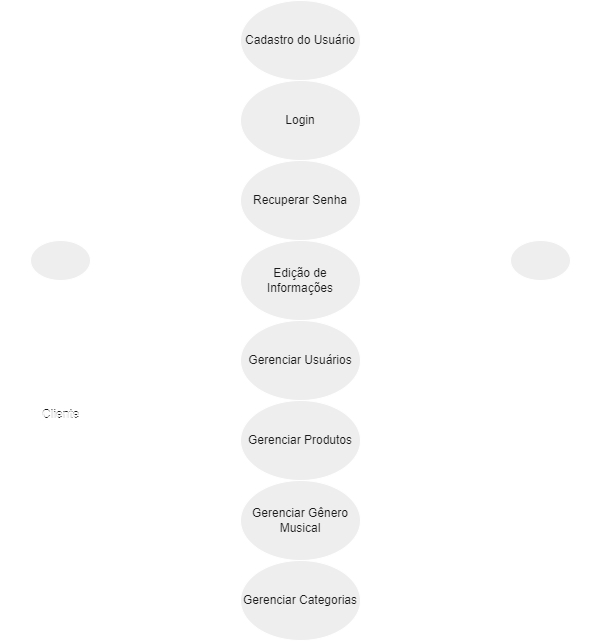

The diagram above was exported from draw.io. Its source (the exported page's mxGraphModel, read from the mxfile embedded in the PNG):
<mxGraphModel dx="922" dy="531" grid="0" gridSize="10" guides="1" tooltips="1" connect="1" arrows="1" fold="1" page="1" pageScale="1" pageWidth="827" pageHeight="1169" background="none" math="0" shadow="0">
  <root>
    <mxCell id="0" />
    <mxCell id="1" parent="0" />
    <mxCell id="heXQDzxJrVM9swIVZB0F-1" value="Cadastro do Usuário" style="ellipse;whiteSpace=wrap;html=1;labelBackgroundColor=none;fillColor=#EEEEEE;strokeColor=#FFFFFF;fontColor=#1A1A1A;" parent="1" vertex="1">
      <mxGeometry x="360" y="80" width="120" height="80" as="geometry" />
    </mxCell>
    <mxCell id="heXQDzxJrVM9swIVZB0F-7" value="Cliente" style="shape=umlActor;verticalLabelPosition=bottom;verticalAlign=top;html=1;outlineConnect=0;labelBackgroundColor=none;fillColor=#EEEEEE;strokeColor=#FFFFFF;fontColor=#1A1A1A;" parent="1" vertex="1">
      <mxGeometry x="120" y="320" width="120" height="160" as="geometry" />
    </mxCell>
    <mxCell id="heXQDzxJrVM9swIVZB0F-39" value="" style="edgeStyle=orthogonalEdgeStyle;rounded=0;orthogonalLoop=1;jettySize=auto;html=1;fontColor=default;labelBackgroundColor=none;strokeColor=#FFFFFF;" parent="1" source="heXQDzxJrVM9swIVZB0F-8" edge="1">
      <mxGeometry relative="1" as="geometry">
        <mxPoint x="660" y="320" as="targetPoint" />
        <Array as="points">
          <mxPoint x="660" y="320" />
          <mxPoint x="660" y="320" />
        </Array>
      </mxGeometry>
    </mxCell>
    <mxCell id="heXQDzxJrVM9swIVZB0F-8" value="&lt;font color=&quot;#ffffff&quot;&gt;Funcionário&lt;/font&gt;" style="shape=umlActor;verticalLabelPosition=bottom;verticalAlign=top;html=1;outlineConnect=0;labelBackgroundColor=none;fillColor=#EEEEEE;strokeColor=#FFFFFF;fontColor=#1A1A1A;" parent="1" vertex="1">
      <mxGeometry x="600" y="320" width="120" height="160" as="geometry" />
    </mxCell>
    <mxCell id="heXQDzxJrVM9swIVZB0F-23" value="Login" style="ellipse;whiteSpace=wrap;html=1;labelBackgroundColor=none;fillColor=#EEEEEE;strokeColor=#FFFFFF;fontColor=#1A1A1A;" parent="1" vertex="1">
      <mxGeometry x="360" y="160" width="120" height="80" as="geometry" />
    </mxCell>
    <mxCell id="heXQDzxJrVM9swIVZB0F-24" value="Gerenciar Gênero Musical" style="ellipse;whiteSpace=wrap;html=1;labelBackgroundColor=none;fillColor=#EEEEEE;strokeColor=#FFFFFF;fontColor=#1A1A1A;" parent="1" vertex="1">
      <mxGeometry x="360" y="560" width="120" height="80" as="geometry" />
    </mxCell>
    <mxCell id="heXQDzxJrVM9swIVZB0F-25" value="&lt;div&gt;&lt;br&gt;&lt;/div&gt;Gerenciar Categorias&lt;div&gt;&lt;br&gt;&lt;/div&gt;" style="ellipse;whiteSpace=wrap;html=1;labelBackgroundColor=none;fillColor=#EEEEEE;strokeColor=#FFFFFF;fontColor=#1A1A1A;" parent="1" vertex="1">
      <mxGeometry x="360" y="640" width="120" height="80" as="geometry" />
    </mxCell>
    <mxCell id="heXQDzxJrVM9swIVZB0F-30" value="Gerenciar Usuários" style="ellipse;whiteSpace=wrap;html=1;labelBackgroundColor=none;fillColor=#EEEEEE;strokeColor=#FFFFFF;fontColor=#1A1A1A;" parent="1" vertex="1">
      <mxGeometry x="360" y="400" width="120" height="80" as="geometry" />
    </mxCell>
    <mxCell id="heXQDzxJrVM9swIVZB0F-31" value="Gerenciar Produtos" style="ellipse;whiteSpace=wrap;html=1;labelBackgroundColor=none;fillColor=#EEEEEE;strokeColor=#FFFFFF;fontColor=#1A1A1A;" parent="1" vertex="1">
      <mxGeometry x="360" y="480" width="120" height="80" as="geometry" />
    </mxCell>
    <mxCell id="heXQDzxJrVM9swIVZB0F-32" value="Recuperar Senha" style="ellipse;whiteSpace=wrap;html=1;labelBackgroundColor=none;fillColor=#EEEEEE;strokeColor=#FFFFFF;fontColor=#1A1A1A;" parent="1" vertex="1">
      <mxGeometry x="360" y="240" width="120" height="80" as="geometry" />
    </mxCell>
    <mxCell id="heXQDzxJrVM9swIVZB0F-33" value="Edição de Informações" style="ellipse;whiteSpace=wrap;html=1;labelBackgroundColor=none;fillColor=#EEEEEE;strokeColor=#FFFFFF;fontColor=#1A1A1A;" parent="1" vertex="1">
      <mxGeometry x="360" y="320" width="120" height="80" as="geometry" />
    </mxCell>
    <mxCell id="heXQDzxJrVM9swIVZB0F-37" value="&lt;font color=&quot;#ffffff&quot;&gt;Cliente&lt;/font&gt;" style="text;html=1;align=center;verticalAlign=middle;resizable=0;points=[];autosize=1;strokeColor=none;fillColor=none;labelBackgroundColor=none;fontColor=#1A1A1A;" parent="1" vertex="1">
      <mxGeometry x="150" y="480" width="60" height="30" as="geometry" />
    </mxCell>
    <mxCell id="DaCB6mb5FL_7tq-ykCqi-2" value="" style="endArrow=classic;html=1;rounded=0;entryX=0;entryY=0.5;entryDx=0;entryDy=0;labelBackgroundColor=none;fontColor=default;strokeColor=#FFFFFF;" edge="1" parent="1" source="heXQDzxJrVM9swIVZB0F-7" target="heXQDzxJrVM9swIVZB0F-1">
      <mxGeometry width="50" height="50" relative="1" as="geometry">
        <mxPoint x="387" y="552" as="sourcePoint" />
        <mxPoint x="310" y="204" as="targetPoint" />
      </mxGeometry>
    </mxCell>
    <mxCell id="DaCB6mb5FL_7tq-ykCqi-3" value="" style="endArrow=classic;html=1;rounded=0;entryX=0;entryY=0.5;entryDx=0;entryDy=0;labelBackgroundColor=none;fontColor=default;strokeColor=#FFFFFF;" edge="1" parent="1" target="heXQDzxJrVM9swIVZB0F-23">
      <mxGeometry width="50" height="50" relative="1" as="geometry">
        <mxPoint x="239" y="333" as="sourcePoint" />
        <mxPoint x="370" y="130" as="targetPoint" />
      </mxGeometry>
    </mxCell>
    <mxCell id="DaCB6mb5FL_7tq-ykCqi-4" value="" style="endArrow=classic;html=1;rounded=0;entryX=0;entryY=0.5;entryDx=0;entryDy=0;labelBackgroundColor=none;fontColor=default;strokeColor=#FFFFFF;" edge="1" parent="1" target="heXQDzxJrVM9swIVZB0F-32">
      <mxGeometry width="50" height="50" relative="1" as="geometry">
        <mxPoint x="249" y="343" as="sourcePoint" />
        <mxPoint x="370" y="210" as="targetPoint" />
      </mxGeometry>
    </mxCell>
    <mxCell id="DaCB6mb5FL_7tq-ykCqi-5" value="" style="endArrow=classic;html=1;rounded=0;entryX=0;entryY=0.5;entryDx=0;entryDy=0;labelBackgroundColor=none;fontColor=default;strokeColor=#FFFFFF;" edge="1" parent="1" target="heXQDzxJrVM9swIVZB0F-33">
      <mxGeometry width="50" height="50" relative="1" as="geometry">
        <mxPoint x="259" y="353" as="sourcePoint" />
        <mxPoint x="380" y="220" as="targetPoint" />
      </mxGeometry>
    </mxCell>
    <mxCell id="DaCB6mb5FL_7tq-ykCqi-7" value="" style="endArrow=classic;html=1;rounded=0;entryX=1;entryY=0.5;entryDx=0;entryDy=0;labelBackgroundColor=none;fontColor=default;strokeColor=#FFFFFF;" edge="1" parent="1" source="heXQDzxJrVM9swIVZB0F-8" target="heXQDzxJrVM9swIVZB0F-1">
      <mxGeometry width="50" height="50" relative="1" as="geometry">
        <mxPoint x="279" y="373" as="sourcePoint" />
        <mxPoint x="400" y="240" as="targetPoint" />
      </mxGeometry>
    </mxCell>
    <mxCell id="DaCB6mb5FL_7tq-ykCqi-8" value="" style="endArrow=classic;html=1;rounded=0;entryX=1;entryY=0.5;entryDx=0;entryDy=0;labelBackgroundColor=none;fontColor=default;strokeColor=#FFFFFF;" edge="1" parent="1" source="heXQDzxJrVM9swIVZB0F-8" target="heXQDzxJrVM9swIVZB0F-23">
      <mxGeometry width="50" height="50" relative="1" as="geometry">
        <mxPoint x="619" y="330" as="sourcePoint" />
        <mxPoint x="490" y="130" as="targetPoint" />
      </mxGeometry>
    </mxCell>
    <mxCell id="DaCB6mb5FL_7tq-ykCqi-9" value="" style="endArrow=classic;html=1;rounded=0;entryX=1;entryY=0.5;entryDx=0;entryDy=0;labelBackgroundColor=none;fontColor=default;strokeColor=#FFFFFF;" edge="1" parent="1" source="heXQDzxJrVM9swIVZB0F-8" target="heXQDzxJrVM9swIVZB0F-32">
      <mxGeometry width="50" height="50" relative="1" as="geometry">
        <mxPoint x="610" y="343" as="sourcePoint" />
        <mxPoint x="490" y="210" as="targetPoint" />
      </mxGeometry>
    </mxCell>
    <mxCell id="DaCB6mb5FL_7tq-ykCqi-10" value="" style="endArrow=classic;html=1;rounded=0;entryX=1;entryY=0.5;entryDx=0;entryDy=0;exitX=0;exitY=0.3333333333333333;exitDx=0;exitDy=0;exitPerimeter=0;labelBackgroundColor=none;fontColor=default;strokeColor=#FFFFFF;" edge="1" parent="1" source="heXQDzxJrVM9swIVZB0F-8" target="heXQDzxJrVM9swIVZB0F-33">
      <mxGeometry width="50" height="50" relative="1" as="geometry">
        <mxPoint x="610" y="370" as="sourcePoint" />
        <mxPoint x="490" y="290" as="targetPoint" />
      </mxGeometry>
    </mxCell>
    <mxCell id="DaCB6mb5FL_7tq-ykCqi-11" value="" style="endArrow=classic;html=1;rounded=0;entryX=1;entryY=0.5;entryDx=0;entryDy=0;labelBackgroundColor=none;fontColor=default;strokeColor=#FFFFFF;" edge="1" parent="1" source="heXQDzxJrVM9swIVZB0F-8" target="heXQDzxJrVM9swIVZB0F-30">
      <mxGeometry width="50" height="50" relative="1" as="geometry">
        <mxPoint x="610" y="383" as="sourcePoint" />
        <mxPoint x="490" y="370" as="targetPoint" />
      </mxGeometry>
    </mxCell>
    <mxCell id="DaCB6mb5FL_7tq-ykCqi-12" value="" style="endArrow=classic;html=1;rounded=0;entryX=1;entryY=0.5;entryDx=0;entryDy=0;labelBackgroundColor=none;fontColor=default;strokeColor=#FFFFFF;" edge="1" parent="1" source="heXQDzxJrVM9swIVZB0F-8" target="heXQDzxJrVM9swIVZB0F-31">
      <mxGeometry width="50" height="50" relative="1" as="geometry">
        <mxPoint x="610" y="423" as="sourcePoint" />
        <mxPoint x="490" y="450" as="targetPoint" />
      </mxGeometry>
    </mxCell>
    <mxCell id="DaCB6mb5FL_7tq-ykCqi-13" value="" style="endArrow=classic;html=1;rounded=0;entryX=1;entryY=0.5;entryDx=0;entryDy=0;labelBackgroundColor=none;fontColor=default;strokeColor=#FFFFFF;" edge="1" parent="1" target="heXQDzxJrVM9swIVZB0F-24">
      <mxGeometry width="50" height="50" relative="1" as="geometry">
        <mxPoint x="610" y="450" as="sourcePoint" />
        <mxPoint x="490" y="530" as="targetPoint" />
      </mxGeometry>
    </mxCell>
    <mxCell id="DaCB6mb5FL_7tq-ykCqi-14" value="" style="endArrow=classic;html=1;rounded=0;entryX=1;entryY=0.5;entryDx=0;entryDy=0;labelBackgroundColor=none;fontColor=default;strokeColor=#FFFFFF;" edge="1" parent="1" target="heXQDzxJrVM9swIVZB0F-25">
      <mxGeometry width="50" height="50" relative="1" as="geometry">
        <mxPoint x="616" y="497" as="sourcePoint" />
        <mxPoint x="490" y="610" as="targetPoint" />
      </mxGeometry>
    </mxCell>
  </root>
</mxGraphModel>